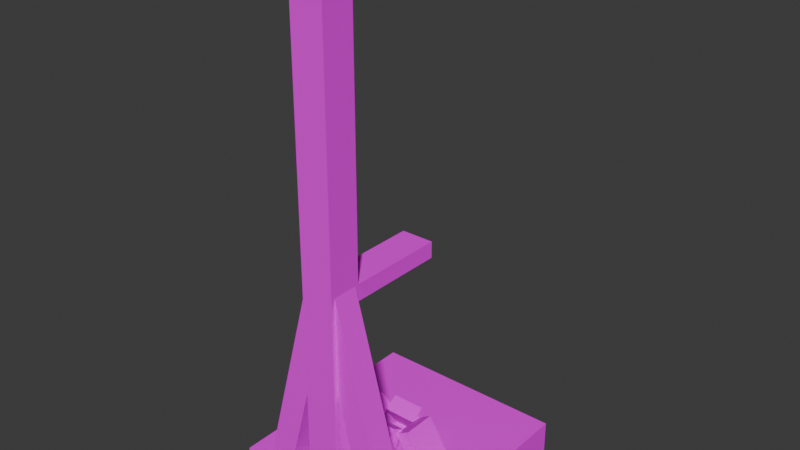 # Source: tool_brace.blend  (saved by Blender 4.0.36; exported with 4.5.12 LTS)
import bpy
from mathutils import Matrix  # noqa: F401  (used for matrix-valued properties, if any)

bpy.ops.wm.read_factory_settings(use_empty=True)
scene = bpy.context.scene
scene.name = 'Scene'

# ---- collections
col_collection = bpy.data.collections.new('Collection'); scene.collection.children.link(col_collection)

# ---- images (referenced by path relative to the original .blend; pixels are not part of the script)
import os
ASSET_DIR = os.environ.get("B2B_ASSET_DIR", "")  # directory of the original .blend (textures are referenced by path, not embedded)
HERE = os.path.dirname(os.path.abspath(__file__))  # packed textures are extracted next to this script under _unpacked/

def load_image(name, relpath, width, height, colorspace="sRGB"):
    """Load a texture the original file referenced (path relative to the .blend, or extracted next to this script)."""
    p = next((c for c in (os.path.join(HERE, relpath), os.path.join(ASSET_DIR, relpath)) if relpath and os.path.exists(c)), "")
    if p:
        img = bpy.data.images.load(p, check_existing=True)
        img.name = name
    else:  # same state as the original file: an image datablock whose file is absent (Cycles renders it pink)
        img = bpy.data.images.new(name, width, height)
        img.source = "FILE"
        img.filepath = "//" + (relpath or name)
    img.colorspace_settings.name = colorspace
    return img
img_tool_brace_png = load_image('tool_brace.png', 'tool_brace.png', 1024, 1024, 'sRGB')

# ---- materials (node trees are filled in below, after node groups)
mat_material_001 = bpy.data.materials.new('Material.001')
mat_material_001.surface_render_method = 'BLENDED'
mat_material_001.blend_method = 'BLEND'
mat_material_001.use_transparency_overlap = False
mat_material_001.show_transparent_back = False
mat_material_001.use_backface_culling = True

# ---- material node trees
mat_material_001.use_nodes = True; mat_material_001.node_tree.nodes.clear()
_N = mat_material_001.node_tree.nodes; _L = mat_material_001.node_tree.links
n0 = _N.new('ShaderNodeOutputMaterial'); n0.name = 'Material Output'; n0.location = (300, 300)
n1 = _N.new('ShaderNodeMapping'); n1.name = 'Mapping'; n1.location = (-450, 260)
n2 = _N.new('ShaderNodeTexCoord'); n2.name = 'Texture Coordinate'; n2.location = (-630, 260)
n3 = _N.new('ShaderNodeTexImage'); n3.name = 'Image Texture'; n3.location = (-270, 260)
n3.image = img_tool_brace_png
n3.interpolation = 'Closest'
n4 = _N.new('ShaderNodeBsdfPrincipled'); n4.name = 'Principled BSDF'; n4.location = (47, 282)
n4.inputs[2].default_value = 0.5409
n4.inputs[3].default_value = 1.45
_L.new(n4.outputs[0], n0.inputs[0])
_L.new(n3.outputs[0], n4.inputs[0])
_L.new(n1.outputs[0], n3.inputs[0])
_L.new(n2.outputs[2], n1.inputs[0])
n0.is_active_output = True

# ---- world
world_world = bpy.data.worlds.new('World'); scene.world = world_world
world_world.use_nodes = True; world_world.node_tree.nodes.clear()
_N = world_world.node_tree.nodes; _L = world_world.node_tree.links
n0 = _N.new('ShaderNodeOutputWorld'); n0.name = 'World Output'; n0.location = (300, 300)
n1 = _N.new('ShaderNodeBackground'); n1.name = 'Background'; n1.location = (10, 300)
n1.inputs[0].default_value = (0.05088, 0.05088, 0.05088, 1.0)
_L.new(n1.outputs[0], n0.inputs[0])
n0.is_active_output = True
world_world.color = (0.05088, 0.05088, 0.05088)
world_world.use_sun_shadow = False
world_world.sun_shadow_jitter_overblur = 0.0

# ---- meshes
me_cube_001 = bpy.data.meshes.new('Cube.001')
me_cube_001.from_pydata([(-0.75, -1.0, -1.0), (-0.75, -1.0, -0.75), (-0.75, 0.625, -1.0), (-0.75, 0.625, -0.75), (0.75, -1.0, -1.0), (0.75, -1.0, -0.75), (0.75, 0.625, -1.0), (0.75, 0.625, -0.75), (-0.125, -1.0, -1.0), (-0.125, -1.0, 3.0), (-0.125, -0.75, -1.0), (-0.125, -0.75, 3.0), (0.125, -1.0, -1.0), (0.125, -1.0, 3.0), (0.125, -0.75, -1.0), (0.125, -0.75, 3.0), (0.5939, -0.9709, -0.913), (0.09132, -0.9709, 0.9626), (0.5939, -0.7791, -0.913), (0.09132, -0.7791, 0.9626), (0.4087, -0.9709, -0.9626), (-0.09388, -0.9709, 0.913), (0.4087, -0.7791, -0.9626), (-0.09388, -0.7791, 0.913), (-0.5939, -0.9709, -0.913), (-0.09132, -0.9709, 0.9626), (-0.5939, -0.7791, -0.913), (-0.09132, -0.7791, 0.9626), (-0.4087, -0.9709, -0.9626), (0.09388, -0.9709, 0.913), (-0.4087, -0.7791, -0.9626), (0.09388, -0.7791, 0.913), (-0.125, -0.6092, -0.8131), (-0.125, -0.4099, -0.4955), (0.125, -0.6092, -0.8131), (0.125, -0.4099, -0.4955), (-0.125, -0.5033, -0.8795), (-0.125, -0.304, -0.5619), (0.125, -0.304, -0.5619), (0.125, -0.5033, -0.8795), (-0.125, 0.1092, -0.8131), (-0.125, -0.09007, -0.4955), (0.125, 0.1092, -0.8131), (0.125, -0.09007, -0.4955), (-0.125, 0.003308, -0.8795), (-0.125, -0.196, -0.5619), (0.125, -0.196, -0.5619), (0.125, 0.003308, -0.8795), (-0.4303, -0.125, -0.8131), (-0.231, -0.125, -0.4955), (-0.4303, -0.375, -0.8131), (-0.231, -0.375, -0.4955), (-0.3244, -0.125, -0.8795), (-0.1251, -0.125, -0.5619), (-0.1251, -0.375, -0.5619), (-0.3244, -0.375, -0.8795), (0.43, -0.125, -0.8131), (0.2307, -0.125, -0.4955), (0.43, -0.375, -0.8131), (0.2307, -0.375, -0.4955), (0.3241, -0.125, -0.8795), (0.1248, -0.125, -0.5619), (0.1248, -0.375, -0.5619), (0.3241, -0.375, -0.8795), (-0.125, -0.75, 0.8405), (-0.125, 1.24e-05, 0.8405), (0.125, -0.75, 0.8405), (0.125, 1.24e-05, 0.8405), (-0.125, -0.75, 0.7155), (-0.125, -1.246e-05, 0.7155), (0.125, -1.246e-05, 0.7155), (0.125, -0.75, 0.7155)], [], [(0, 1, 3, 2), (2, 3, 7, 6), (6, 7, 5, 4), (4, 5, 1, 0), (2, 6, 4, 0), (7, 3, 1, 5), (8, 9, 11, 10), (10, 11, 15, 14), (14, 15, 13, 12), (12, 13, 9, 8), (10, 14, 12, 8), (15, 11, 9, 13), (16, 18, 19, 17), (18, 22, 23, 19), (22, 20, 21, 23), (20, 16, 17, 21), (18, 16, 20, 22), (23, 21, 17, 19), (24, 25, 27, 26), (26, 27, 31, 30), (30, 31, 29, 28), (28, 29, 25, 24), (26, 30, 28, 24), (31, 27, 25, 29), (35, 33, 32, 34), (38, 39, 36, 37), (34, 39, 38, 35), (33, 37, 36, 32), (32, 36, 39, 34), (35, 38, 37, 33), (43, 42, 40, 41), (46, 45, 44, 47), (42, 43, 46, 47), (41, 40, 44, 45), (40, 42, 47, 44), (43, 41, 45, 46), (51, 49, 48, 50), (54, 55, 52, 53), (50, 55, 54, 51), (49, 53, 52, 48), (48, 52, 55, 50), (51, 54, 53, 49), (59, 58, 56, 57), (62, 61, 60, 63), (58, 59, 62, 63), (57, 56, 60, 61), (56, 58, 63, 60), (59, 57, 61, 62), (67, 65, 64, 66), (70, 71, 68, 69), (66, 71, 70, 67), (65, 69, 68, 64), (64, 68, 71, 66), (67, 70, 69, 65)])
_uv = me_cube_001.uv_layers.new(name='UVMap')
_uv.uv.foreach_set('vector', [0.0, 0.0625, 0.0625, 0.0625, 0.0625, 0.5, 0.0, 0.5, 0.0625, 0.5625, 0.0625, 0.5, 0.4375, 0.5, 0.4375, 0.5625, 0.5, 0.5, 0.4375, 0.5, 0.4375, 0.0625, 0.5, 0.0625, 0.4375, 0.0, 0.4375, 0.0625, 0.0625, 0.0625, 0.0625, 0.0, 0.0625, 0.5, 0.4375, 0.5, 0.4375, 0.0625, 0.0625, 0.0625, 0.4375, 0.5, 0.0625, 0.5, 0.0625, 0.0625, 0.4375, 0.0625, 0.9375, 0.0, 0.9375, 1.0, 0.875, 1.0, 0.875, 0.0, 0.875, 0.0, 0.875, 1.0, 0.8125, 1.0, 0.8125, 0.0, 0.8125, 0.0, 0.8125, 1.0, 0.75, 1.0, 0.75, 0.0, 1.0, 0.0, 1.0, 1.0, 0.9375, 1.0, 0.9375, 0.0, 0.75, 0.875, 0.6875, 0.875, 0.6875, 0.9375, 0.75, 0.9375, 0.75, 1.0, 0.6875, 1.0, 0.6875, 0.9375, 0.75, 0.9375, 0.6875, 0.0, 0.625, 0.0, 0.625, 0.5, 0.6875, 0.5, 0.625, 0.0, 0.5625, 0.0, 0.5625, 0.5, 0.625, 0.5, 0.5625, 0.0, 0.5, 0.0, 0.5, 0.5, 0.5625, 0.5, 0.75, 0.0, 0.6875, 0.0, 0.6875, 0.5, 0.75, 0.5, 0.6875, 0.5, 0.6875, 0.5625, 0.625, 0.5625, 0.625, 0.5, 0.75, 0.5625, 0.75, 0.5, 0.6875, 0.5, 0.6875, 0.5625, 0.6875, 0.0, 0.6875, 0.5, 0.625, 0.5, 0.625, 0.0, 0.625, 0.0, 0.625, 0.5, 0.5625, 0.5, 0.5625, 0.0, 0.5625, 0.0, 0.5625, 0.5, 0.5, 0.5, 0.5, 0.0, 0.75, 0.0, 0.75, 0.5, 0.6875, 0.5, 0.6875, 0.0, 0.6875, 0.5, 0.625, 0.5, 0.625, 0.5625, 0.6875, 0.5625, 0.75, 0.5625, 0.6875, 0.5625, 0.6875, 0.5, 0.75, 0.5, 0.2812, 0.6875, 0.2188, 0.6875, 0.2188, 0.5938, 0.2812, 0.5938, 0.3125, 0.6875, 0.3125, 0.5938, 0.375, 0.5938, 0.375, 0.6875, 0.2812, 0.5938, 0.3125, 0.5938, 0.3125, 0.6875, 0.2812, 0.6875, 0.2188, 0.6875, 0.1875, 0.6875, 0.1875, 0.5938, 0.2188, 0.5938, 0.3125, 0.7188, 0.3125, 0.6875, 0.375, 0.6875, 0.375, 0.7188, 0.2812, 0.6875, 0.2812, 0.7188, 0.2188, 0.7188, 0.2188, 0.6875, 0.2812, 0.6875, 0.2812, 0.5938, 0.2188, 0.5938, 0.2188, 0.6875, 0.3125, 0.6875, 0.375, 0.6875, 0.375, 0.5938, 0.3125, 0.5938, 0.2812, 0.5938, 0.2812, 0.6875, 0.3125, 0.6875, 0.3125, 0.5938, 0.2188, 0.6875, 0.2188, 0.5938, 0.1875, 0.5938, 0.1875, 0.6875, 0.3125, 0.7188, 0.375, 0.7188, 0.375, 0.6875, 0.3125, 0.6875, 0.2812, 0.6875, 0.2188, 0.6875, 0.2188, 0.7188, 0.2812, 0.7188, 0.2812, 0.6875, 0.2188, 0.6875, 0.2188, 0.5938, 0.2812, 0.5938, 0.3125, 0.6875, 0.3125, 0.5938, 0.375, 0.5938, 0.375, 0.6875, 0.2812, 0.5938, 0.3125, 0.5938, 0.3125, 0.6875, 0.2812, 0.6875, 0.2188, 0.6875, 0.1875, 0.6875, 0.1875, 0.5938, 0.2188, 0.5938, 0.3125, 0.7188, 0.3125, 0.6875, 0.375, 0.6875, 0.375, 0.7188, 0.2812, 0.6875, 0.2812, 0.7188, 0.2188, 0.7188, 0.2188, 0.6875, 0.2812, 0.6875, 0.2812, 0.5938, 0.2188, 0.5938, 0.2188, 0.6875, 0.3125, 0.6875, 0.375, 0.6875, 0.375, 0.5938, 0.3125, 0.5938, 0.2812, 0.5938, 0.2812, 0.6875, 0.3125, 0.6875, 0.3125, 0.5938, 0.2188, 0.6875, 0.2188, 0.5938, 0.1875, 0.5938, 0.1875, 0.6875, 0.3125, 0.7188, 0.375, 0.7188, 0.375, 0.6875, 0.3125, 0.6875, 0.2812, 0.6875, 0.2188, 0.6875, 0.2188, 0.7188, 0.2812, 0.7188, 0.09375, 0.7812, 0.03125, 0.7812, 0.03125, 0.5938, 0.09375, 0.5938, 0.125, 0.7812, 0.125, 0.5938, 0.1875, 0.5938, 0.1875, 0.7812, 0.09375, 0.5938, 0.125, 0.5938, 0.125, 0.7812, 0.09375, 0.7812, 0.03125, 0.7812, 0.0, 0.7812, 0.0, 0.5938, 0.03125, 0.5938, 0.125, 0.8125, 0.125, 0.7812, 0.1875, 0.7812, 0.1875, 0.8125, 0.09375, 0.7812, 0.09375, 0.8125, 0.03125, 0.8125, 0.03125, 0.7812])
me_cube_001.materials.append(mat_material_001)
me_cube_001.update()

# ---- objects
ob_cube = bpy.data.objects.new('Cube', me_cube_001)

# ---- transforms, parenting, visibility, modifiers, constraints
ob_cube.location = (0.0, 0.0, 0.0)

# ---- collection membership
col_collection.objects.link(ob_cube)

# ---- scene / render settings (as saved in the file)
scene.frame_start = 1; scene.frame_end = 250; scene.frame_set(3)
scene.render.engine = 'BLENDER_EEVEE_NEXT'
scene.render.use_motion_blur = True
scene.cycles.sampling_pattern = 'TABULATED_SOBOL'
scene.eevee.taa_samples = 0
scene.eevee.use_gtao = True
scene.eevee.use_raytracing = True
scene.unit_settings.scale_length = 0.8
bpy.context.view_layer.update()

# ---- added for rendering (the .blend has no active camera and no usable light): camera, sun
cam_auto = bpy.data.cameras.new('AutoCamera')
cam_auto.lens = 50.0
cam_auto.sensor_width = 36.0
cam_auto.clip_end = 1000.0
ob_auto_camera = bpy.data.objects.new('AutoCamera', cam_auto)
scene.collection.objects.link(ob_auto_camera)
ob_auto_camera.location = (4.22886, -5.26213, 4.38308)
ob_auto_camera.rotation_euler = (1.09748, -7.21219e-08, 0.694738)
scene.camera = ob_auto_camera
light_auto_sun = bpy.data.lights.new('AutoSun', 'SUN')
light_auto_sun.energy = 3.0
light_auto_sun.angle = 0.0523599
ob_auto_sun = bpy.data.objects.new('AutoSun', light_auto_sun)
scene.collection.objects.link(ob_auto_sun)
ob_auto_sun.rotation_euler = (0.872665, 0.174533, 0.523599)
bpy.context.view_layer.update()
